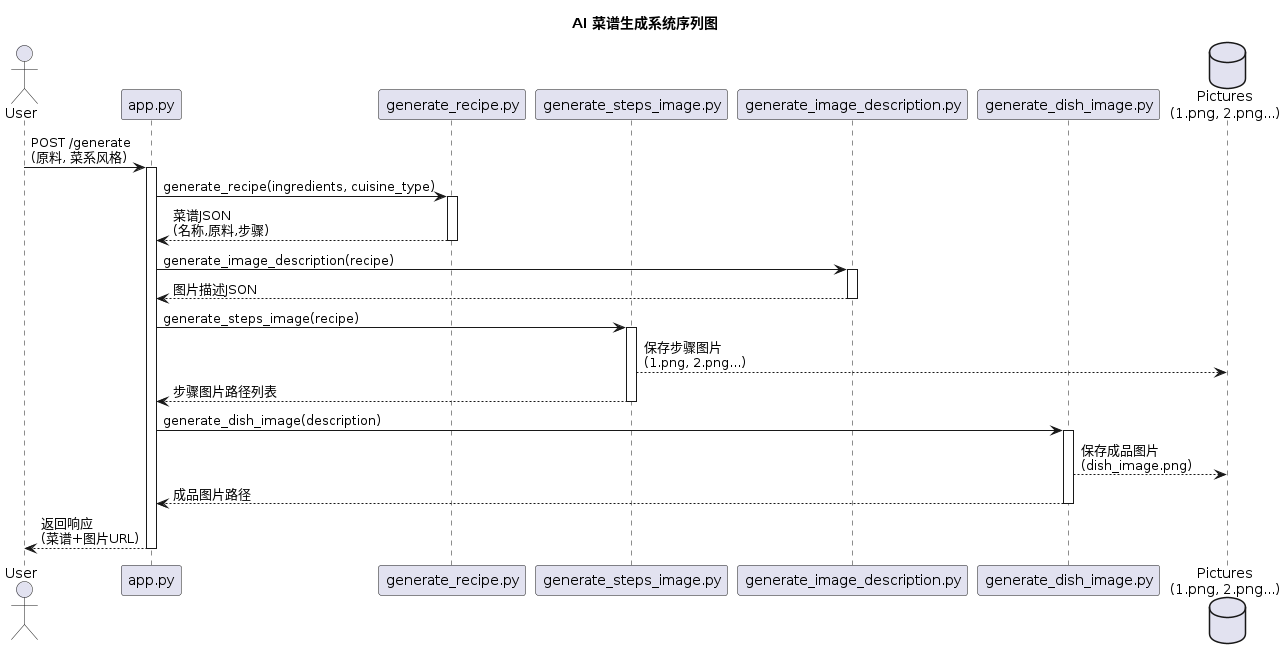

The diagram above was rendered by PlantUML. Its source (embedded in the PNG):
@startuml sequence

title AI 菜谱生成系统序列图
actor User as user
participant "app.py" as app
participant "generate_recipe.py" as recipe_gen
participant "generate_steps_image.py" as steps_img
participant "generate_image_description.py" as desc_gen
participant "generate_dish_image.py" as dish_img
database "Pictures\n(1.png, 2.png...)" as pics

user -> app : POST /generate\n(原料, 菜系风格)
activate app

app -> recipe_gen : generate_recipe(ingredients, cuisine_type)
activate recipe_gen
recipe_gen --> app : 菜谱JSON\n(名称,原料,步骤)
deactivate recipe_gen

app -> desc_gen : generate_image_description(recipe)
activate desc_gen
desc_gen --> app : 图片描述JSON
deactivate desc_gen

app -> steps_img : generate_steps_image(recipe)
activate steps_img
steps_img --> pics : 保存步骤图片\n(1.png, 2.png...)
steps_img --> app : 步骤图片路径列表
deactivate steps_img

app -> dish_img : generate_dish_image(description)
activate dish_img
dish_img --> pics : 保存成品图片\n(dish_image.png)
dish_img --> app : 成品图片路径
deactivate dish_img

app --> user : 返回响应\n(菜谱+图片URL)
deactivate app

@enduml